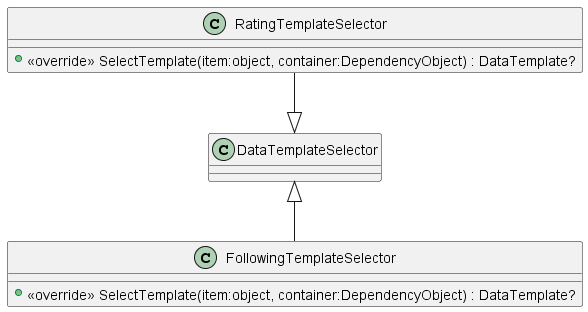

The diagram above was rendered by PlantUML. Its source (embedded in the PNG):
@startuml
class FollowingTemplateSelector {
    + <<override>> SelectTemplate(item:object, container:DependencyObject) : DataTemplate?
}
DataTemplateSelector <|-d- FollowingTemplateSelector
class RatingTemplateSelector {
    + <<override>> SelectTemplate(item:object, container:DependencyObject) : DataTemplate?
}
DataTemplateSelector <|-u- RatingTemplateSelector
@enduml